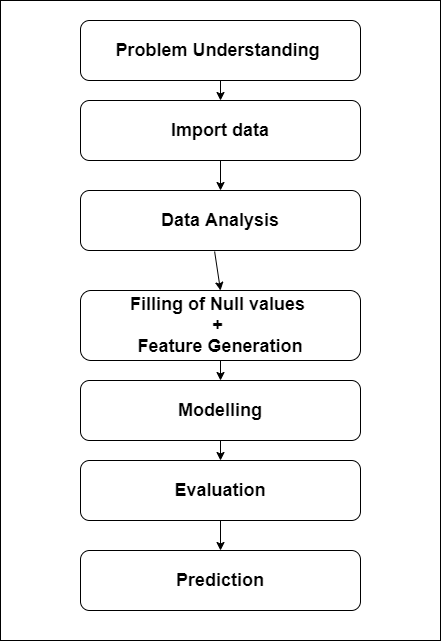

The diagram above was exported from draw.io. Its source (the exported page's mxGraphModel, read from the mxfile embedded in the PNG):
<mxGraphModel dx="1038" dy="580" grid="1" gridSize="10" guides="1" tooltips="1" connect="1" arrows="1" fold="1" page="1" pageScale="1" pageWidth="850" pageHeight="1100" math="0" shadow="0">
  <root>
    <mxCell id="0" />
    <mxCell id="1" parent="0" />
    <mxCell id="u1b4U3bX8BFH5g8Muk7j-16" value="" style="rounded=0;whiteSpace=wrap;html=1;" vertex="1" parent="1">
      <mxGeometry x="80" y="80" width="440" height="640" as="geometry" />
    </mxCell>
    <mxCell id="u1b4U3bX8BFH5g8Muk7j-18" value="&lt;b&gt;&lt;font style=&quot;font-size: 18px&quot;&gt;Problem Understanding&amp;nbsp;&lt;/font&gt;&lt;/b&gt;" style="rounded=1;whiteSpace=wrap;html=1;" vertex="1" parent="1">
      <mxGeometry x="160" y="100" width="280" height="60" as="geometry" />
    </mxCell>
    <mxCell id="u1b4U3bX8BFH5g8Muk7j-19" value="&lt;span style=&quot;font-size: 18px&quot;&gt;&lt;b&gt;Import data&lt;/b&gt;&lt;/span&gt;" style="rounded=1;whiteSpace=wrap;html=1;" vertex="1" parent="1">
      <mxGeometry x="160" y="180" width="280" height="60" as="geometry" />
    </mxCell>
    <mxCell id="u1b4U3bX8BFH5g8Muk7j-20" value="&lt;span style=&quot;font-size: 18px&quot;&gt;&lt;b&gt;Data Analysis&lt;/b&gt;&lt;/span&gt;" style="rounded=1;whiteSpace=wrap;html=1;" vertex="1" parent="1">
      <mxGeometry x="160" y="270" width="280" height="60" as="geometry" />
    </mxCell>
    <mxCell id="u1b4U3bX8BFH5g8Muk7j-21" value="&lt;b&gt;&lt;font style=&quot;font-size: 18px&quot;&gt;Filling of Null values&amp;nbsp;&lt;br&gt;+&amp;nbsp;&lt;br&gt;Feature Generation&lt;br&gt;&lt;/font&gt;&lt;/b&gt;" style="rounded=1;whiteSpace=wrap;html=1;" vertex="1" parent="1">
      <mxGeometry x="160" y="370" width="280" height="70" as="geometry" />
    </mxCell>
    <mxCell id="u1b4U3bX8BFH5g8Muk7j-22" value="&lt;b&gt;&lt;font style=&quot;font-size: 18px&quot;&gt;Modelling&lt;/font&gt;&lt;/b&gt;" style="rounded=1;whiteSpace=wrap;html=1;" vertex="1" parent="1">
      <mxGeometry x="160" y="460" width="280" height="60" as="geometry" />
    </mxCell>
    <mxCell id="u1b4U3bX8BFH5g8Muk7j-23" value="&lt;b&gt;&lt;font style=&quot;font-size: 18px&quot;&gt;Evaluation&lt;/font&gt;&lt;/b&gt;" style="rounded=1;whiteSpace=wrap;html=1;" vertex="1" parent="1">
      <mxGeometry x="160" y="540" width="280" height="60" as="geometry" />
    </mxCell>
    <mxCell id="u1b4U3bX8BFH5g8Muk7j-24" value="&lt;span style=&quot;font-size: 18px&quot;&gt;&lt;b&gt;Prediction&lt;/b&gt;&lt;/span&gt;" style="rounded=1;whiteSpace=wrap;html=1;" vertex="1" parent="1">
      <mxGeometry x="160" y="630" width="280" height="60" as="geometry" />
    </mxCell>
    <mxCell id="u1b4U3bX8BFH5g8Muk7j-25" value="" style="endArrow=classic;html=1;exitX=0.5;exitY=1;exitDx=0;exitDy=0;" edge="1" parent="1" source="u1b4U3bX8BFH5g8Muk7j-18" target="u1b4U3bX8BFH5g8Muk7j-19">
      <mxGeometry width="50" height="50" relative="1" as="geometry">
        <mxPoint x="330" y="380" as="sourcePoint" />
        <mxPoint x="380" y="330" as="targetPoint" />
      </mxGeometry>
    </mxCell>
    <mxCell id="u1b4U3bX8BFH5g8Muk7j-26" value="" style="endArrow=classic;html=1;exitX=0.5;exitY=1;exitDx=0;exitDy=0;" edge="1" parent="1" source="u1b4U3bX8BFH5g8Muk7j-19" target="u1b4U3bX8BFH5g8Muk7j-20">
      <mxGeometry width="50" height="50" relative="1" as="geometry">
        <mxPoint x="330" y="380" as="sourcePoint" />
        <mxPoint x="380" y="330" as="targetPoint" />
      </mxGeometry>
    </mxCell>
    <mxCell id="u1b4U3bX8BFH5g8Muk7j-27" value="" style="endArrow=classic;html=1;exitX=0.479;exitY=1.017;exitDx=0;exitDy=0;exitPerimeter=0;entryX=0.5;entryY=0;entryDx=0;entryDy=0;" edge="1" parent="1" source="u1b4U3bX8BFH5g8Muk7j-20" target="u1b4U3bX8BFH5g8Muk7j-21">
      <mxGeometry width="50" height="50" relative="1" as="geometry">
        <mxPoint x="330" y="380" as="sourcePoint" />
        <mxPoint x="380" y="330" as="targetPoint" />
      </mxGeometry>
    </mxCell>
    <mxCell id="u1b4U3bX8BFH5g8Muk7j-28" value="" style="endArrow=classic;html=1;exitX=0.5;exitY=1;exitDx=0;exitDy=0;entryX=0.5;entryY=0;entryDx=0;entryDy=0;" edge="1" parent="1" source="u1b4U3bX8BFH5g8Muk7j-21" target="u1b4U3bX8BFH5g8Muk7j-22">
      <mxGeometry width="50" height="50" relative="1" as="geometry">
        <mxPoint x="330" y="380" as="sourcePoint" />
        <mxPoint x="380" y="330" as="targetPoint" />
      </mxGeometry>
    </mxCell>
    <mxCell id="u1b4U3bX8BFH5g8Muk7j-29" value="" style="endArrow=classic;html=1;exitX=0.5;exitY=1;exitDx=0;exitDy=0;entryX=0.5;entryY=0;entryDx=0;entryDy=0;" edge="1" parent="1" source="u1b4U3bX8BFH5g8Muk7j-22" target="u1b4U3bX8BFH5g8Muk7j-23">
      <mxGeometry width="50" height="50" relative="1" as="geometry">
        <mxPoint x="330" y="380" as="sourcePoint" />
        <mxPoint x="380" y="330" as="targetPoint" />
      </mxGeometry>
    </mxCell>
    <mxCell id="u1b4U3bX8BFH5g8Muk7j-30" value="" style="endArrow=classic;html=1;exitX=0.5;exitY=1;exitDx=0;exitDy=0;" edge="1" parent="1" source="u1b4U3bX8BFH5g8Muk7j-23" target="u1b4U3bX8BFH5g8Muk7j-24">
      <mxGeometry width="50" height="50" relative="1" as="geometry">
        <mxPoint x="330" y="380" as="sourcePoint" />
        <mxPoint x="380" y="330" as="targetPoint" />
      </mxGeometry>
    </mxCell>
  </root>
</mxGraphModel>